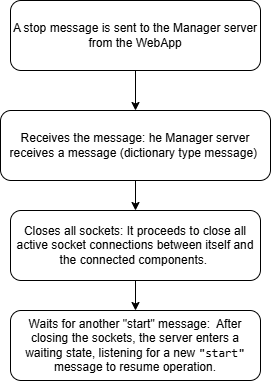

The diagram above was exported from draw.io. Its source (the exported page's mxGraphModel, read from the mxfile embedded in the PNG):
<mxGraphModel dx="679" dy="370" grid="1" gridSize="10" guides="1" tooltips="1" connect="1" arrows="1" fold="1" page="1" pageScale="1" pageWidth="850" pageHeight="1100" math="0" shadow="0">
  <root>
    <mxCell id="KKVPfvImA_xj7LstH0qR-0" />
    <mxCell id="KKVPfvImA_xj7LstH0qR-1" parent="KKVPfvImA_xj7LstH0qR-0" />
    <mxCell id="hi2gXruzSQO8ixxsufX_-5" value="" style="edgeStyle=orthogonalEdgeStyle;rounded=0;orthogonalLoop=1;jettySize=auto;html=1;" edge="1" parent="KKVPfvImA_xj7LstH0qR-1" source="KKVPfvImA_xj7LstH0qR-3" target="hi2gXruzSQO8ixxsufX_-0">
      <mxGeometry relative="1" as="geometry" />
    </mxCell>
    <mxCell id="KKVPfvImA_xj7LstH0qR-3" value="A stop message is sent to the Manager server from the WebApp" style="rounded=1;whiteSpace=wrap;html=1;" vertex="1" parent="KKVPfvImA_xj7LstH0qR-1">
      <mxGeometry x="100" y="110" width="250" height="70" as="geometry" />
    </mxCell>
    <mxCell id="hi2gXruzSQO8ixxsufX_-6" value="" style="edgeStyle=orthogonalEdgeStyle;rounded=0;orthogonalLoop=1;jettySize=auto;html=1;" edge="1" parent="KKVPfvImA_xj7LstH0qR-1" source="hi2gXruzSQO8ixxsufX_-0" target="hi2gXruzSQO8ixxsufX_-3">
      <mxGeometry relative="1" as="geometry" />
    </mxCell>
    <mxCell id="hi2gXruzSQO8ixxsufX_-0" value="Receives the message:&amp;nbsp;he Manager server receives a message (dictionary type message)&amp;nbsp;" style="rounded=1;whiteSpace=wrap;html=1;" vertex="1" parent="KKVPfvImA_xj7LstH0qR-1">
      <mxGeometry x="90" y="220" width="270" height="70" as="geometry" />
    </mxCell>
    <mxCell id="hi2gXruzSQO8ixxsufX_-7" value="" style="edgeStyle=orthogonalEdgeStyle;rounded=0;orthogonalLoop=1;jettySize=auto;html=1;" edge="1" parent="KKVPfvImA_xj7LstH0qR-1" source="hi2gXruzSQO8ixxsufX_-3" target="hi2gXruzSQO8ixxsufX_-4">
      <mxGeometry relative="1" as="geometry" />
    </mxCell>
    <mxCell id="hi2gXruzSQO8ixxsufX_-3" value="Closes all sockets:&amp;nbsp;It proceeds to close all active socket connections between itself and the connected components.&amp;nbsp;" style="rounded=1;whiteSpace=wrap;html=1;" vertex="1" parent="KKVPfvImA_xj7LstH0qR-1">
      <mxGeometry x="100" y="320" width="250" height="70" as="geometry" />
    </mxCell>
    <mxCell id="hi2gXruzSQO8ixxsufX_-4" value="Waits for another &quot;start&quot; message:&amp;nbsp; After closing the sockets, the server enters a waiting state, listening for a new &lt;code data-end=&quot;875&quot; data-start=&quot;866&quot;&gt;&quot;start&quot;&lt;/code&gt; message to resume operation." style="rounded=1;whiteSpace=wrap;html=1;" vertex="1" parent="KKVPfvImA_xj7LstH0qR-1">
      <mxGeometry x="100" y="420" width="250" height="70" as="geometry" />
    </mxCell>
  </root>
</mxGraphModel>